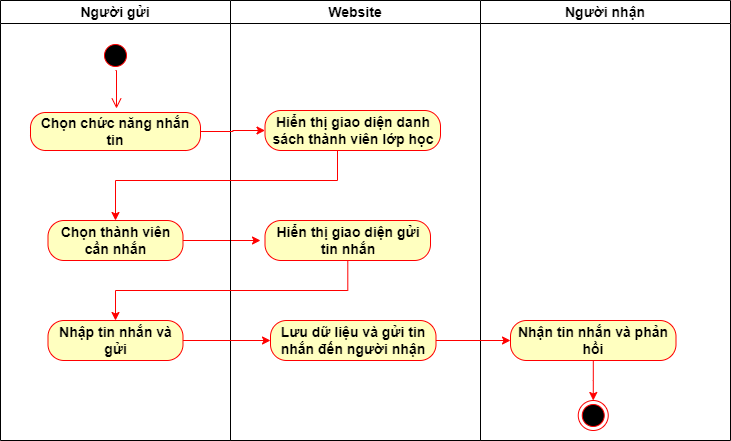

The diagram above was exported from draw.io. Its source (the exported page's mxGraphModel, read from the mxfile embedded in the PNG):
<mxGraphModel dx="2249" dy="705" grid="1" gridSize="10" guides="1" tooltips="1" connect="1" arrows="1" fold="1" page="1" pageScale="1" pageWidth="827" pageHeight="1169" math="0" shadow="0">
  <root>
    <mxCell id="0" />
    <mxCell id="1" parent="0" />
    <mxCell id="2" value="Người gửi" style="swimlane;whiteSpace=wrap;fontStyle=1;fontSize=14;" vertex="1" parent="1">
      <mxGeometry x="-30" y="120" width="230" height="440" as="geometry" />
    </mxCell>
    <mxCell id="3" value="" style="ellipse;shape=startState;fillColor=#000000;strokeColor=#ff0000;fontStyle=1;fontSize=14;" vertex="1" parent="2">
      <mxGeometry x="100" y="40" width="30" height="30" as="geometry" />
    </mxCell>
    <mxCell id="4" value="" style="edgeStyle=elbowEdgeStyle;elbow=horizontal;verticalAlign=bottom;endArrow=open;endSize=8;strokeColor=#FF0000;endFill=1;rounded=0;fontStyle=1;fontSize=14;entryX=0.507;entryY=-0.105;entryDx=0;entryDy=0;entryPerimeter=0;exitX=0.5;exitY=1;exitDx=0;exitDy=0;" edge="1" parent="2" source="3" target="5">
      <mxGeometry x="100" y="40" as="geometry">
        <mxPoint x="115.5" y="110" as="targetPoint" />
      </mxGeometry>
    </mxCell>
    <mxCell id="5" value="&lt;span style=&quot;font-size: 14px;&quot;&gt;Chọn chức năng nhắn tin&lt;/span&gt;" style="rounded=1;whiteSpace=wrap;html=1;arcSize=40;fontColor=#000000;fillColor=#ffffc0;strokeColor=#ff0000;fontStyle=1;fontSize=14;" vertex="1" parent="2">
      <mxGeometry x="30" y="112" width="170" height="38" as="geometry" />
    </mxCell>
    <mxCell id="6" style="edgeStyle=orthogonalEdgeStyle;rounded=0;orthogonalLoop=1;jettySize=auto;html=1;strokeColor=#FF0000;" edge="1" parent="2" source="7">
      <mxGeometry relative="1" as="geometry">
        <mxPoint x="260" y="240" as="targetPoint" />
      </mxGeometry>
    </mxCell>
    <mxCell id="7" value="Chọn thành viên cần nhắn" style="rounded=1;whiteSpace=wrap;html=1;arcSize=40;fontColor=#000000;fillColor=#ffffc0;strokeColor=#ff0000;fontStyle=1;fontSize=14;" vertex="1" parent="2">
      <mxGeometry x="47.5" y="220" width="135" height="40" as="geometry" />
    </mxCell>
    <mxCell id="8" value="Nhập tin nhắn và gửi" style="rounded=1;whiteSpace=wrap;html=1;arcSize=40;fontColor=#000000;fillColor=#ffffc0;strokeColor=#ff0000;fontStyle=1;fontSize=14;" vertex="1" parent="2">
      <mxGeometry x="47.5" y="320" width="135" height="40" as="geometry" />
    </mxCell>
    <mxCell id="9" value="Website" style="swimlane;whiteSpace=wrap;fontStyle=1;fontSize=14;" vertex="1" parent="1">
      <mxGeometry x="200" y="120" width="250" height="440" as="geometry" />
    </mxCell>
    <mxCell id="10" value="Hiển thị giao diện gửi tin nhắn" style="rounded=1;whiteSpace=wrap;html=1;arcSize=40;fontColor=#000000;fillColor=#ffffc0;strokeColor=#ff0000;fontStyle=1;fontSize=14;" vertex="1" parent="9">
      <mxGeometry x="34.5" y="220" width="165.5" height="40" as="geometry" />
    </mxCell>
    <mxCell id="11" value="Hiển thị giao diện danh sách thành viên lớp học" style="rounded=1;whiteSpace=wrap;html=1;arcSize=40;fontColor=#000000;fillColor=#ffffc0;strokeColor=#ff0000;fontStyle=1;fontSize=14;" vertex="1" parent="9">
      <mxGeometry x="34.5" y="110" width="175.5" height="40" as="geometry" />
    </mxCell>
    <mxCell id="12" value="Lưu dữ liệu và gửi tin nhắn đến người nhận" style="rounded=1;whiteSpace=wrap;html=1;arcSize=40;fontColor=#000000;fillColor=#ffffc0;strokeColor=#ff0000;fontStyle=1;fontSize=14;" vertex="1" parent="9">
      <mxGeometry x="40" y="320" width="165.5" height="40" as="geometry" />
    </mxCell>
    <mxCell id="13" style="edgeStyle=orthogonalEdgeStyle;rounded=0;orthogonalLoop=1;jettySize=auto;html=1;entryX=0;entryY=0.5;entryDx=0;entryDy=0;strokeColor=#FF0000;" edge="1" source="5" target="11" parent="1">
      <mxGeometry relative="1" as="geometry" />
    </mxCell>
    <mxCell id="14" style="edgeStyle=orthogonalEdgeStyle;rounded=0;orthogonalLoop=1;jettySize=auto;html=1;strokeColor=#FF0000;" edge="1" source="11" target="7" parent="1">
      <mxGeometry relative="1" as="geometry">
        <Array as="points">
          <mxPoint x="307" y="300" />
          <mxPoint x="85" y="300" />
        </Array>
      </mxGeometry>
    </mxCell>
    <mxCell id="15" style="edgeStyle=orthogonalEdgeStyle;rounded=0;orthogonalLoop=1;jettySize=auto;html=1;strokeColor=#FF0000;" edge="1" source="10" target="8" parent="1">
      <mxGeometry relative="1" as="geometry">
        <Array as="points">
          <mxPoint x="317" y="410" />
          <mxPoint x="85" y="410" />
        </Array>
      </mxGeometry>
    </mxCell>
    <mxCell id="16" style="edgeStyle=orthogonalEdgeStyle;rounded=0;orthogonalLoop=1;jettySize=auto;html=1;entryX=0;entryY=0.5;entryDx=0;entryDy=0;strokeColor=#FF0000;" edge="1" source="8" target="12" parent="1">
      <mxGeometry relative="1" as="geometry" />
    </mxCell>
    <mxCell id="17" value="Người nhận" style="swimlane;whiteSpace=wrap;fontStyle=1;fontSize=14;" vertex="1" parent="1">
      <mxGeometry x="450" y="120" width="250" height="440" as="geometry" />
    </mxCell>
    <mxCell id="18" style="edgeStyle=orthogonalEdgeStyle;rounded=0;orthogonalLoop=1;jettySize=auto;html=1;entryX=0.5;entryY=0;entryDx=0;entryDy=0;strokeColor=#FF0000;" edge="1" parent="17" source="19" target="20">
      <mxGeometry relative="1" as="geometry" />
    </mxCell>
    <mxCell id="19" value="Nhận tin nhắn và phản hồi" style="rounded=1;whiteSpace=wrap;html=1;arcSize=40;fontColor=#000000;fillColor=#ffffc0;strokeColor=#ff0000;fontStyle=1;fontSize=14;" vertex="1" parent="17">
      <mxGeometry x="30" y="320" width="165.5" height="40" as="geometry" />
    </mxCell>
    <mxCell id="20" value="" style="ellipse;shape=endState;fillColor=#000000;strokeColor=#ff0000;fontStyle=1;fontSize=14;" vertex="1" parent="17">
      <mxGeometry x="97.75" y="400" width="30" height="30" as="geometry" />
    </mxCell>
    <mxCell id="21" style="edgeStyle=orthogonalEdgeStyle;rounded=0;orthogonalLoop=1;jettySize=auto;html=1;entryX=0;entryY=0.5;entryDx=0;entryDy=0;strokeColor=#FF0000;" edge="1" source="12" target="19" parent="1">
      <mxGeometry relative="1" as="geometry" />
    </mxCell>
  </root>
</mxGraphModel>